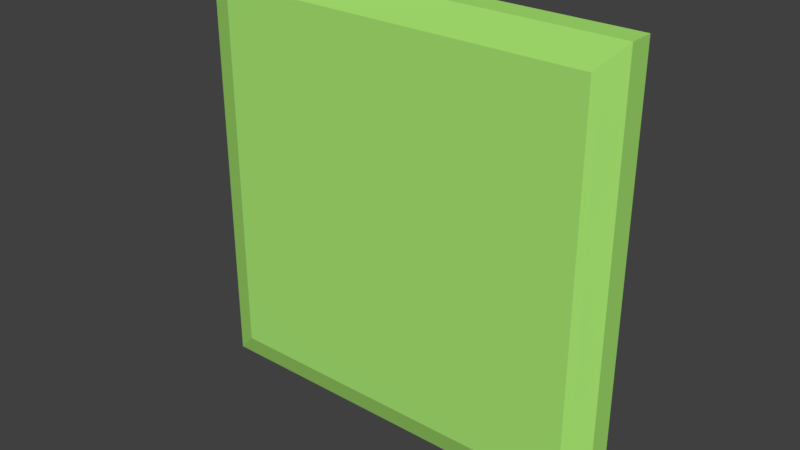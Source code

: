 # Source: groundTile1.blend  (saved by Blender 2.78.0; exported with 4.5.12 LTS)
import bpy
from mathutils import Matrix  # noqa: F401  (used for matrix-valued properties, if any)

bpy.ops.wm.read_factory_settings(use_empty=True)
scene = bpy.context.scene
scene.name = 'Scene'

# ---- collections
col_collection_1 = bpy.data.collections.new('Collection 1'); scene.collection.children.link(col_collection_1)

# ---- materials (node trees are filled in below, after node groups)
mat_material = bpy.data.materials.new('Material')
mat_material.alpha_threshold = 0.0
mat_material.use_transparent_shadow = False
mat_material.diffuse_color = (0.3999, 0.8, 0.1682, 1.0)
mat_material.roughness = 0.5
mat_material.specular_intensity = 0.0
mat_material.line_color = (0.0, 0.0, 0.0, 1.0)

# ---- material node trees

# ---- world
world_world = bpy.data.worlds.new('World'); scene.world = world_world
world_world.color = (0.05088, 0.05088, 0.05088)
world_world.use_sun_shadow = False
world_world.sun_shadow_jitter_overblur = 0.0
world_world.cycles.sampling_method = 'MANUAL'

# ---- meshes
me_cube = bpy.data.meshes.new('Cube')
me_cube.from_pydata([(2.013, 2.022, -0.05693), (2.013, 0.02155, -0.05693), (0.01318, 0.02155, -0.05693), (0.01318, 2.022, -0.05693), (1.895, 1.903, 0.09879), (1.895, 0.1399, 0.09879), (0.1315, 0.1399, 0.09879), (0.1315, 1.903, 0.09879), (2.013, 2.022, 0.05693), (2.013, 0.02155, 0.05693), (0.01318, 2.022, 0.05693), (0.01318, 0.02156, 0.05693)], [], [(0, 1, 2, 3), (4, 7, 6, 5), (0, 8, 9, 1), (1, 9, 11, 2), (2, 11, 10, 3), (8, 0, 3, 10), (4, 5, 9, 8), (7, 4, 8, 10), (5, 6, 11, 9), (6, 7, 10, 11)])
_uv = me_cube.uv_layers.new(name='UVMap')
_uv.uv.foreach_set('vector', [0.0, 0.0, 1.0, 0.0, 1.0, 1.0, 0.0, 1.0, 0.0, 0.0, 1.0, 0.0, 1.0, 1.0, 0.0, 1.0, 0.0, 0.0, 1.0, 0.0, 1.0, 1.0, 0.0, 1.0, 0.0, 0.0, 1.0, 0.0, 1.0, 1.0, 0.0, 1.0, 0.0, 0.0, 1.0, 0.0, 1.0, 1.0, 0.0, 1.0, 0.0, 0.0, 1.0, 0.0, 1.0, 1.0, 0.0, 1.0, 0.0, 0.0, 1.0, 0.0, 1.0, 1.0, 0.0, 1.0, 0.0, 0.0, 1.0, 0.0, 1.0, 1.0, 0.0, 1.0, 0.0, 0.0, 1.0, 0.0, 1.0, 1.0, 0.0, 1.0, 0.0, 0.0, 1.0, 0.0, 1.0, 1.0, 0.0, 1.0])
me_cube.materials.append(mat_material)
me_cube.use_remesh_preserve_volume = False
me_cube.use_remesh_preserve_attributes = False
me_cube.use_mirror_vertex_groups = False
me_cube.update()

# ---- objects
ob_cube = bpy.data.objects.new('Cube', me_cube)

# ---- transforms, parenting, visibility, modifiers, constraints
ob_cube.location = (0.0, 0.0, 0.0)
ob_cube.rotation_euler = (1.571, -0.0, 0.0)
ob_cube.scale = (0.5, 0.5, 0.5)
ob_cube.lock_rotations_4d = False
ob_cube.empty_display_type = 'ARROWS'
ob_cube.lineart.crease_threshold = 0.0

# ---- collection membership
col_collection_1.objects.link(ob_cube)

# ---- scene / render settings (as saved in the file)
scene.frame_start = 1; scene.frame_end = 250; scene.frame_set(17)
scene.render.engine = 'BLENDER_EEVEE_NEXT'
scene.render.resolution_percentage = 50
scene.render.dither_intensity = 0.0
scene.cycles.use_denoising = False
scene.cycles.samples = 128
scene.cycles.sampling_pattern = 'TABULATED_SOBOL'
scene.cycles.light_sampling_threshold = 0.0
scene.cycles.use_adaptive_sampling = False
scene.cycles.use_light_tree = False
scene.cycles.blur_glossy = 0.0
scene.cycles.sample_clamp_indirect = 0.0
scene.view_settings.view_transform = 'Standard'
bpy.context.view_layer.update()

# ---- added for rendering (the .blend has no active camera and no usable light): camera, sun
cam_auto = bpy.data.cameras.new('AutoCamera')
cam_auto.lens = 50.0
cam_auto.sensor_width = 36.0
cam_auto.clip_end = 1000.0
ob_auto_camera = bpy.data.objects.new('AutoCamera', cam_auto)
scene.collection.objects.link(ob_auto_camera)
ob_auto_camera.location = (1.81704, -1.583, 1.55913)
ob_auto_camera.rotation_euler = (1.09748, -7.21219e-08, 0.694738)
scene.camera = ob_auto_camera
light_auto_sun = bpy.data.lights.new('AutoSun', 'SUN')
light_auto_sun.energy = 3.0
light_auto_sun.angle = 0.0523599
ob_auto_sun = bpy.data.objects.new('AutoSun', light_auto_sun)
scene.collection.objects.link(ob_auto_sun)
ob_auto_sun.rotation_euler = (0.872665, 0.174533, 0.523599)
bpy.context.view_layer.update()
